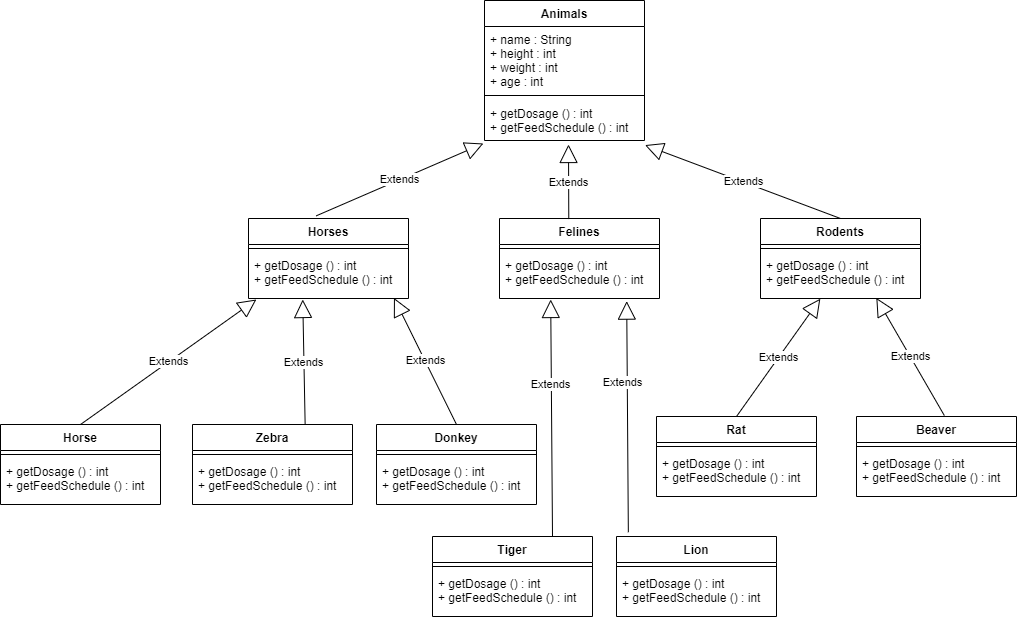

The diagram above was exported from draw.io. Its source (the exported page's mxGraphModel, read from the mxfile embedded in the PNG):
<mxGraphModel dx="1865" dy="539" grid="1" gridSize="8" guides="1" tooltips="1" connect="1" arrows="1" fold="1" page="1" pageScale="1" pageWidth="827" pageHeight="1169" background="#ffffff" math="0" shadow="0">
  <root>
    <mxCell id="0" />
    <mxCell id="1" parent="0" />
    <mxCell id="GiBgB7jamdycjjtRsg6_-2" value="Animals" style="swimlane;fontStyle=1;align=center;verticalAlign=top;childLayout=stackLayout;horizontal=1;startSize=26;horizontalStack=0;resizeParent=1;resizeParentMax=0;resizeLast=0;collapsible=1;marginBottom=0;" parent="1" vertex="1">
      <mxGeometry x="300" y="40" width="160" height="140" as="geometry" />
    </mxCell>
    <mxCell id="GiBgB7jamdycjjtRsg6_-3" value="+ name : String&#10;+ height : int&#10;+ weight : int&#10;+ age : int" style="text;strokeColor=none;fillColor=none;align=left;verticalAlign=top;spacingLeft=4;spacingRight=4;overflow=hidden;rotatable=0;points=[[0,0.5],[1,0.5]];portConstraint=eastwest;" parent="GiBgB7jamdycjjtRsg6_-2" vertex="1">
      <mxGeometry y="26" width="160" height="64" as="geometry" />
    </mxCell>
    <mxCell id="GiBgB7jamdycjjtRsg6_-4" value="" style="line;strokeWidth=1;fillColor=none;align=left;verticalAlign=middle;spacingTop=-1;spacingLeft=3;spacingRight=3;rotatable=0;labelPosition=right;points=[];portConstraint=eastwest;strokeColor=inherit;" parent="GiBgB7jamdycjjtRsg6_-2" vertex="1">
      <mxGeometry y="90" width="160" height="10" as="geometry" />
    </mxCell>
    <mxCell id="GiBgB7jamdycjjtRsg6_-5" value="+ getDosage () : int&#10;+ getFeedSchedule () : int" style="text;strokeColor=none;fillColor=none;align=left;verticalAlign=top;spacingLeft=4;spacingRight=4;overflow=hidden;rotatable=0;points=[[0,0.5],[1,0.5]];portConstraint=eastwest;" parent="GiBgB7jamdycjjtRsg6_-2" vertex="1">
      <mxGeometry y="100" width="160" height="40" as="geometry" />
    </mxCell>
    <mxCell id="GiBgB7jamdycjjtRsg6_-6" value="Horses" style="swimlane;fontStyle=1;align=center;verticalAlign=top;childLayout=stackLayout;horizontal=1;startSize=26;horizontalStack=0;resizeParent=1;resizeParentMax=0;resizeLast=0;collapsible=1;marginBottom=0;" parent="1" vertex="1">
      <mxGeometry x="64" y="258" width="160" height="80" as="geometry" />
    </mxCell>
    <mxCell id="GiBgB7jamdycjjtRsg6_-8" value="" style="line;strokeWidth=1;fillColor=none;align=left;verticalAlign=middle;spacingTop=-1;spacingLeft=3;spacingRight=3;rotatable=0;labelPosition=right;points=[];portConstraint=eastwest;strokeColor=inherit;" parent="GiBgB7jamdycjjtRsg6_-6" vertex="1">
      <mxGeometry y="26" width="160" height="8" as="geometry" />
    </mxCell>
    <mxCell id="GiBgB7jamdycjjtRsg6_-9" value="+ getDosage () : int&#10;+ getFeedSchedule () : int" style="text;strokeColor=none;fillColor=none;align=left;verticalAlign=top;spacingLeft=4;spacingRight=4;overflow=hidden;rotatable=0;points=[[0,0.5],[1,0.5]];portConstraint=eastwest;" parent="GiBgB7jamdycjjtRsg6_-6" vertex="1">
      <mxGeometry y="34" width="160" height="46" as="geometry" />
    </mxCell>
    <mxCell id="GiBgB7jamdycjjtRsg6_-10" value="Felines" style="swimlane;fontStyle=1;align=center;verticalAlign=top;childLayout=stackLayout;horizontal=1;startSize=26;horizontalStack=0;resizeParent=1;resizeParentMax=0;resizeLast=0;collapsible=1;marginBottom=0;" parent="1" vertex="1">
      <mxGeometry x="315" y="258" width="160" height="80" as="geometry" />
    </mxCell>
    <mxCell id="GiBgB7jamdycjjtRsg6_-12" value="" style="line;strokeWidth=1;fillColor=none;align=left;verticalAlign=middle;spacingTop=-1;spacingLeft=3;spacingRight=3;rotatable=0;labelPosition=right;points=[];portConstraint=eastwest;strokeColor=inherit;" parent="GiBgB7jamdycjjtRsg6_-10" vertex="1">
      <mxGeometry y="26" width="160" height="8" as="geometry" />
    </mxCell>
    <mxCell id="GiBgB7jamdycjjtRsg6_-13" value="+ getDosage () : int&#10;+ getFeedSchedule () : int" style="text;strokeColor=none;fillColor=none;align=left;verticalAlign=top;spacingLeft=4;spacingRight=4;overflow=hidden;rotatable=0;points=[[0,0.5],[1,0.5]];portConstraint=eastwest;" parent="GiBgB7jamdycjjtRsg6_-10" vertex="1">
      <mxGeometry y="34" width="160" height="46" as="geometry" />
    </mxCell>
    <mxCell id="GiBgB7jamdycjjtRsg6_-14" value="Rodents" style="swimlane;fontStyle=1;align=center;verticalAlign=top;childLayout=stackLayout;horizontal=1;startSize=26;horizontalStack=0;resizeParent=1;resizeParentMax=0;resizeLast=0;collapsible=1;marginBottom=0;" parent="1" vertex="1">
      <mxGeometry x="576" y="258" width="160" height="80" as="geometry" />
    </mxCell>
    <mxCell id="GiBgB7jamdycjjtRsg6_-16" value="" style="line;strokeWidth=1;fillColor=none;align=left;verticalAlign=middle;spacingTop=-1;spacingLeft=3;spacingRight=3;rotatable=0;labelPosition=right;points=[];portConstraint=eastwest;strokeColor=inherit;" parent="GiBgB7jamdycjjtRsg6_-14" vertex="1">
      <mxGeometry y="26" width="160" height="8" as="geometry" />
    </mxCell>
    <mxCell id="GiBgB7jamdycjjtRsg6_-17" value="+ getDosage () : int&#10;+ getFeedSchedule () : int" style="text;strokeColor=none;fillColor=none;align=left;verticalAlign=top;spacingLeft=4;spacingRight=4;overflow=hidden;rotatable=0;points=[[0,0.5],[1,0.5]];portConstraint=eastwest;" parent="GiBgB7jamdycjjtRsg6_-14" vertex="1">
      <mxGeometry y="34" width="160" height="46" as="geometry" />
    </mxCell>
    <mxCell id="GiBgB7jamdycjjtRsg6_-18" value="Extends" style="endArrow=block;endSize=16;endFill=0;html=1;rounded=0;exitX=0.423;exitY=-0.033;exitDx=0;exitDy=0;exitPerimeter=0;entryX=-0.007;entryY=1.075;entryDx=0;entryDy=0;entryPerimeter=0;" parent="1" source="GiBgB7jamdycjjtRsg6_-6" target="GiBgB7jamdycjjtRsg6_-5" edge="1">
      <mxGeometry width="160" relative="1" as="geometry">
        <mxPoint x="328" y="304" as="sourcePoint" />
        <mxPoint x="488" y="304" as="targetPoint" />
      </mxGeometry>
    </mxCell>
    <mxCell id="GiBgB7jamdycjjtRsg6_-19" value="Extends" style="endArrow=block;endSize=16;endFill=0;html=1;rounded=0;exitX=0.5;exitY=0;exitDx=0;exitDy=0;entryX=1.003;entryY=1.115;entryDx=0;entryDy=0;entryPerimeter=0;" parent="1" source="GiBgB7jamdycjjtRsg6_-14" target="GiBgB7jamdycjjtRsg6_-5" edge="1">
      <mxGeometry width="160" relative="1" as="geometry">
        <mxPoint x="328" y="304" as="sourcePoint" />
        <mxPoint x="488" y="304" as="targetPoint" />
      </mxGeometry>
    </mxCell>
    <mxCell id="GiBgB7jamdycjjtRsg6_-20" value="Extends" style="endArrow=block;endSize=16;endFill=0;html=1;rounded=0;exitX=0.433;exitY=0.007;exitDx=0;exitDy=0;exitPerimeter=0;entryX=0.525;entryY=1.1;entryDx=0;entryDy=0;entryPerimeter=0;" parent="1" source="GiBgB7jamdycjjtRsg6_-10" target="GiBgB7jamdycjjtRsg6_-5" edge="1">
      <mxGeometry width="160" relative="1" as="geometry">
        <mxPoint x="328" y="304" as="sourcePoint" />
        <mxPoint x="488" y="304" as="targetPoint" />
      </mxGeometry>
    </mxCell>
    <mxCell id="GiBgB7jamdycjjtRsg6_-22" value="Horse" style="swimlane;fontStyle=1;align=center;verticalAlign=top;childLayout=stackLayout;horizontal=1;startSize=26;horizontalStack=0;resizeParent=1;resizeParentMax=0;resizeLast=0;collapsible=1;marginBottom=0;" parent="1" vertex="1">
      <mxGeometry x="-184" y="464" width="160" height="80" as="geometry" />
    </mxCell>
    <mxCell id="GiBgB7jamdycjjtRsg6_-24" value="" style="line;strokeWidth=1;fillColor=none;align=left;verticalAlign=middle;spacingTop=-1;spacingLeft=3;spacingRight=3;rotatable=0;labelPosition=right;points=[];portConstraint=eastwest;strokeColor=inherit;" parent="GiBgB7jamdycjjtRsg6_-22" vertex="1">
      <mxGeometry y="26" width="160" height="8" as="geometry" />
    </mxCell>
    <mxCell id="GiBgB7jamdycjjtRsg6_-25" value="+ getDosage () : int&#10;+ getFeedSchedule () : int" style="text;strokeColor=none;fillColor=none;align=left;verticalAlign=top;spacingLeft=4;spacingRight=4;overflow=hidden;rotatable=0;points=[[0,0.5],[1,0.5]];portConstraint=eastwest;" parent="GiBgB7jamdycjjtRsg6_-22" vertex="1">
      <mxGeometry y="34" width="160" height="46" as="geometry" />
    </mxCell>
    <mxCell id="GiBgB7jamdycjjtRsg6_-26" value="Zebra" style="swimlane;fontStyle=1;align=center;verticalAlign=top;childLayout=stackLayout;horizontal=1;startSize=26;horizontalStack=0;resizeParent=1;resizeParentMax=0;resizeLast=0;collapsible=1;marginBottom=0;" parent="1" vertex="1">
      <mxGeometry x="8" y="464" width="160" height="80" as="geometry" />
    </mxCell>
    <mxCell id="GiBgB7jamdycjjtRsg6_-28" value="" style="line;strokeWidth=1;fillColor=none;align=left;verticalAlign=middle;spacingTop=-1;spacingLeft=3;spacingRight=3;rotatable=0;labelPosition=right;points=[];portConstraint=eastwest;strokeColor=inherit;" parent="GiBgB7jamdycjjtRsg6_-26" vertex="1">
      <mxGeometry y="26" width="160" height="8" as="geometry" />
    </mxCell>
    <mxCell id="GiBgB7jamdycjjtRsg6_-29" value="+ getDosage () : int&#10;+ getFeedSchedule () : int" style="text;strokeColor=none;fillColor=none;align=left;verticalAlign=top;spacingLeft=4;spacingRight=4;overflow=hidden;rotatable=0;points=[[0,0.5],[1,0.5]];portConstraint=eastwest;" parent="GiBgB7jamdycjjtRsg6_-26" vertex="1">
      <mxGeometry y="34" width="160" height="46" as="geometry" />
    </mxCell>
    <mxCell id="GiBgB7jamdycjjtRsg6_-30" value="Donkey" style="swimlane;fontStyle=1;align=center;verticalAlign=top;childLayout=stackLayout;horizontal=1;startSize=26;horizontalStack=0;resizeParent=1;resizeParentMax=0;resizeLast=0;collapsible=1;marginBottom=0;" parent="1" vertex="1">
      <mxGeometry x="192" y="464" width="160" height="80" as="geometry" />
    </mxCell>
    <mxCell id="GiBgB7jamdycjjtRsg6_-32" value="" style="line;strokeWidth=1;fillColor=none;align=left;verticalAlign=middle;spacingTop=-1;spacingLeft=3;spacingRight=3;rotatable=0;labelPosition=right;points=[];portConstraint=eastwest;strokeColor=inherit;" parent="GiBgB7jamdycjjtRsg6_-30" vertex="1">
      <mxGeometry y="26" width="160" height="8" as="geometry" />
    </mxCell>
    <mxCell id="GiBgB7jamdycjjtRsg6_-33" value="+ getDosage () : int&#10;+ getFeedSchedule () : int" style="text;strokeColor=none;fillColor=none;align=left;verticalAlign=top;spacingLeft=4;spacingRight=4;overflow=hidden;rotatable=0;points=[[0,0.5],[1,0.5]];portConstraint=eastwest;" parent="GiBgB7jamdycjjtRsg6_-30" vertex="1">
      <mxGeometry y="34" width="160" height="46" as="geometry" />
    </mxCell>
    <mxCell id="GiBgB7jamdycjjtRsg6_-34" value="Tiger" style="swimlane;fontStyle=1;align=center;verticalAlign=top;childLayout=stackLayout;horizontal=1;startSize=26;horizontalStack=0;resizeParent=1;resizeParentMax=0;resizeLast=0;collapsible=1;marginBottom=0;" parent="1" vertex="1">
      <mxGeometry x="248" y="576" width="160" height="80" as="geometry" />
    </mxCell>
    <mxCell id="GiBgB7jamdycjjtRsg6_-36" value="" style="line;strokeWidth=1;fillColor=none;align=left;verticalAlign=middle;spacingTop=-1;spacingLeft=3;spacingRight=3;rotatable=0;labelPosition=right;points=[];portConstraint=eastwest;strokeColor=inherit;" parent="GiBgB7jamdycjjtRsg6_-34" vertex="1">
      <mxGeometry y="26" width="160" height="8" as="geometry" />
    </mxCell>
    <mxCell id="GiBgB7jamdycjjtRsg6_-37" value="+ getDosage () : int&#10;+ getFeedSchedule () : int" style="text;strokeColor=none;fillColor=none;align=left;verticalAlign=top;spacingLeft=4;spacingRight=4;overflow=hidden;rotatable=0;points=[[0,0.5],[1,0.5]];portConstraint=eastwest;" parent="GiBgB7jamdycjjtRsg6_-34" vertex="1">
      <mxGeometry y="34" width="160" height="46" as="geometry" />
    </mxCell>
    <mxCell id="GiBgB7jamdycjjtRsg6_-38" value="Lion" style="swimlane;fontStyle=1;align=center;verticalAlign=top;childLayout=stackLayout;horizontal=1;startSize=26;horizontalStack=0;resizeParent=1;resizeParentMax=0;resizeLast=0;collapsible=1;marginBottom=0;" parent="1" vertex="1">
      <mxGeometry x="432" y="576" width="160" height="80" as="geometry" />
    </mxCell>
    <mxCell id="GiBgB7jamdycjjtRsg6_-40" value="" style="line;strokeWidth=1;fillColor=none;align=left;verticalAlign=middle;spacingTop=-1;spacingLeft=3;spacingRight=3;rotatable=0;labelPosition=right;points=[];portConstraint=eastwest;strokeColor=inherit;" parent="GiBgB7jamdycjjtRsg6_-38" vertex="1">
      <mxGeometry y="26" width="160" height="8" as="geometry" />
    </mxCell>
    <mxCell id="GiBgB7jamdycjjtRsg6_-41" value="+ getDosage () : int&#10;+ getFeedSchedule () : int" style="text;strokeColor=none;fillColor=none;align=left;verticalAlign=top;spacingLeft=4;spacingRight=4;overflow=hidden;rotatable=0;points=[[0,0.5],[1,0.5]];portConstraint=eastwest;" parent="GiBgB7jamdycjjtRsg6_-38" vertex="1">
      <mxGeometry y="34" width="160" height="46" as="geometry" />
    </mxCell>
    <mxCell id="GiBgB7jamdycjjtRsg6_-42" value="Rat" style="swimlane;fontStyle=1;align=center;verticalAlign=top;childLayout=stackLayout;horizontal=1;startSize=26;horizontalStack=0;resizeParent=1;resizeParentMax=0;resizeLast=0;collapsible=1;marginBottom=0;" parent="1" vertex="1">
      <mxGeometry x="472" y="456" width="160" height="80" as="geometry" />
    </mxCell>
    <mxCell id="GiBgB7jamdycjjtRsg6_-44" value="" style="line;strokeWidth=1;fillColor=none;align=left;verticalAlign=middle;spacingTop=-1;spacingLeft=3;spacingRight=3;rotatable=0;labelPosition=right;points=[];portConstraint=eastwest;strokeColor=inherit;" parent="GiBgB7jamdycjjtRsg6_-42" vertex="1">
      <mxGeometry y="26" width="160" height="8" as="geometry" />
    </mxCell>
    <mxCell id="GiBgB7jamdycjjtRsg6_-45" value="+ getDosage () : int&#10;+ getFeedSchedule () : int" style="text;strokeColor=none;fillColor=none;align=left;verticalAlign=top;spacingLeft=4;spacingRight=4;overflow=hidden;rotatable=0;points=[[0,0.5],[1,0.5]];portConstraint=eastwest;" parent="GiBgB7jamdycjjtRsg6_-42" vertex="1">
      <mxGeometry y="34" width="160" height="46" as="geometry" />
    </mxCell>
    <mxCell id="GiBgB7jamdycjjtRsg6_-46" value="Beaver" style="swimlane;fontStyle=1;align=center;verticalAlign=top;childLayout=stackLayout;horizontal=1;startSize=26;horizontalStack=0;resizeParent=1;resizeParentMax=0;resizeLast=0;collapsible=1;marginBottom=0;" parent="1" vertex="1">
      <mxGeometry x="672" y="456" width="160" height="80" as="geometry" />
    </mxCell>
    <mxCell id="GiBgB7jamdycjjtRsg6_-48" value="" style="line;strokeWidth=1;fillColor=none;align=left;verticalAlign=middle;spacingTop=-1;spacingLeft=3;spacingRight=3;rotatable=0;labelPosition=right;points=[];portConstraint=eastwest;strokeColor=inherit;" parent="GiBgB7jamdycjjtRsg6_-46" vertex="1">
      <mxGeometry y="26" width="160" height="8" as="geometry" />
    </mxCell>
    <mxCell id="GiBgB7jamdycjjtRsg6_-49" value="+ getDosage () : int&#10;+ getFeedSchedule () : int" style="text;strokeColor=none;fillColor=none;align=left;verticalAlign=top;spacingLeft=4;spacingRight=4;overflow=hidden;rotatable=0;points=[[0,0.5],[1,0.5]];portConstraint=eastwest;" parent="GiBgB7jamdycjjtRsg6_-46" vertex="1">
      <mxGeometry y="34" width="160" height="46" as="geometry" />
    </mxCell>
    <mxCell id="GiBgB7jamdycjjtRsg6_-50" value="Extends" style="endArrow=block;endSize=16;endFill=0;html=1;rounded=0;exitX=0.5;exitY=0;exitDx=0;exitDy=0;entryX=0.049;entryY=1.022;entryDx=0;entryDy=0;entryPerimeter=0;" parent="1" source="GiBgB7jamdycjjtRsg6_-22" target="GiBgB7jamdycjjtRsg6_-9" edge="1">
      <mxGeometry width="160" relative="1" as="geometry">
        <mxPoint x="80" y="408" as="sourcePoint" />
        <mxPoint x="240" y="408" as="targetPoint" />
      </mxGeometry>
    </mxCell>
    <mxCell id="GiBgB7jamdycjjtRsg6_-51" value="Extends" style="endArrow=block;endSize=16;endFill=0;html=1;rounded=0;exitX=0.704;exitY=-0.003;exitDx=0;exitDy=0;entryX=0.339;entryY=1.022;entryDx=0;entryDy=0;entryPerimeter=0;exitPerimeter=0;" parent="1" source="GiBgB7jamdycjjtRsg6_-26" target="GiBgB7jamdycjjtRsg6_-9" edge="1">
      <mxGeometry width="160" relative="1" as="geometry">
        <mxPoint x="80" y="408" as="sourcePoint" />
        <mxPoint x="240" y="408" as="targetPoint" />
      </mxGeometry>
    </mxCell>
    <mxCell id="GiBgB7jamdycjjtRsg6_-52" value="Extends" style="endArrow=block;endSize=16;endFill=0;html=1;rounded=0;exitX=0.5;exitY=0;exitDx=0;exitDy=0;entryX=0.909;entryY=0.987;entryDx=0;entryDy=0;entryPerimeter=0;" parent="1" source="GiBgB7jamdycjjtRsg6_-30" target="GiBgB7jamdycjjtRsg6_-9" edge="1">
      <mxGeometry width="160" relative="1" as="geometry">
        <mxPoint x="80" y="408" as="sourcePoint" />
        <mxPoint x="240" y="408" as="targetPoint" />
      </mxGeometry>
    </mxCell>
    <mxCell id="GiBgB7jamdycjjtRsg6_-53" value="Extends" style="endArrow=block;endSize=16;endFill=0;html=1;rounded=0;entryX=0.32;entryY=1.022;entryDx=0;entryDy=0;entryPerimeter=0;exitX=0.75;exitY=0;exitDx=0;exitDy=0;" parent="1" source="GiBgB7jamdycjjtRsg6_-34" target="GiBgB7jamdycjjtRsg6_-13" edge="1">
      <mxGeometry x="0.2828" y="1" width="160" relative="1" as="geometry">
        <mxPoint x="336" y="584" as="sourcePoint" />
        <mxPoint x="240" y="408" as="targetPoint" />
        <mxPoint as="offset" />
      </mxGeometry>
    </mxCell>
    <mxCell id="GiBgB7jamdycjjtRsg6_-54" value="Extends" style="endArrow=block;endSize=16;endFill=0;html=1;rounded=0;entryX=0.795;entryY=1.057;entryDx=0;entryDy=0;entryPerimeter=0;exitX=0.074;exitY=-0.053;exitDx=0;exitDy=0;exitPerimeter=0;" parent="1" source="GiBgB7jamdycjjtRsg6_-38" target="GiBgB7jamdycjjtRsg6_-13" edge="1">
      <mxGeometry x="0.2947" y="5" width="160" relative="1" as="geometry">
        <mxPoint x="392" y="576" as="sourcePoint" />
        <mxPoint x="240" y="408" as="targetPoint" />
        <mxPoint as="offset" />
      </mxGeometry>
    </mxCell>
    <mxCell id="GiBgB7jamdycjjtRsg6_-55" value="Extends" style="endArrow=block;endSize=16;endFill=0;html=1;rounded=0;exitX=0.5;exitY=0;exitDx=0;exitDy=0;entryX=0.374;entryY=1.004;entryDx=0;entryDy=0;entryPerimeter=0;" parent="1" source="GiBgB7jamdycjjtRsg6_-42" target="GiBgB7jamdycjjtRsg6_-17" edge="1">
      <mxGeometry width="160" relative="1" as="geometry">
        <mxPoint x="616" y="408" as="sourcePoint" />
        <mxPoint x="776" y="408" as="targetPoint" />
      </mxGeometry>
    </mxCell>
    <mxCell id="GiBgB7jamdycjjtRsg6_-56" value="Extends" style="endArrow=block;endSize=16;endFill=0;html=1;rounded=0;exitX=0.549;exitY=-0.012;exitDx=0;exitDy=0;exitPerimeter=0;entryX=0.724;entryY=0.987;entryDx=0;entryDy=0;entryPerimeter=0;" parent="1" source="GiBgB7jamdycjjtRsg6_-46" target="GiBgB7jamdycjjtRsg6_-17" edge="1">
      <mxGeometry width="160" relative="1" as="geometry">
        <mxPoint x="616" y="408" as="sourcePoint" />
        <mxPoint x="776" y="408" as="targetPoint" />
      </mxGeometry>
    </mxCell>
  </root>
</mxGraphModel>